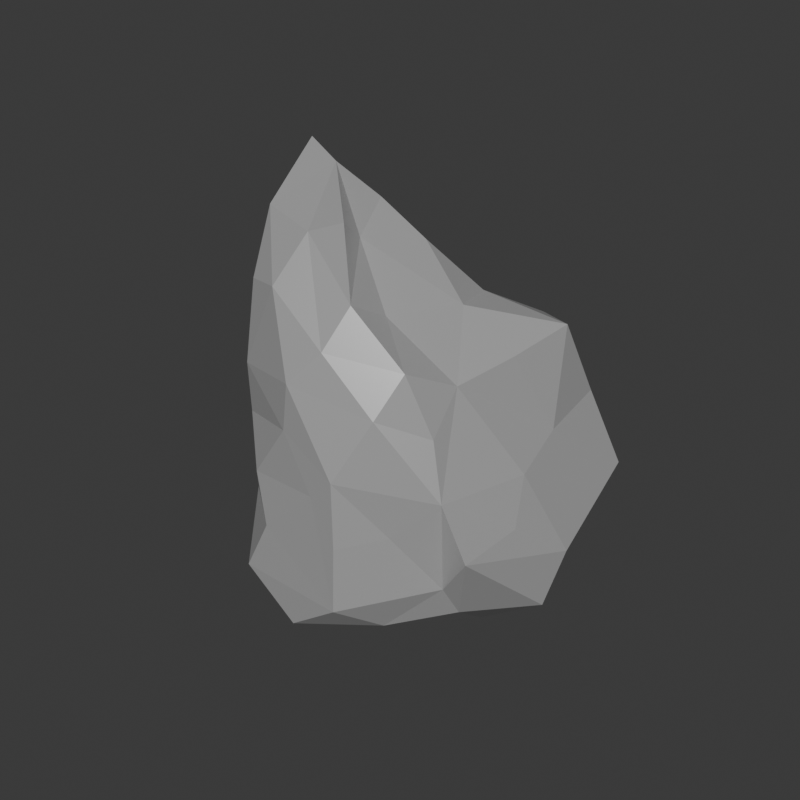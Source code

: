 # Source: Stone.blend  (saved by Blender 4.1.24; exported with 4.5.12 LTS)
import bpy
from mathutils import Matrix  # noqa: F401  (used for matrix-valued properties, if any)

bpy.ops.wm.read_factory_settings(use_empty=True)
scene = bpy.context.scene
scene.name = 'Scene'

# ---- collections
col_collection = bpy.data.collections.new('Collection'); scene.collection.children.link(col_collection)

# ---- materials (node trees are filled in below, after node groups)
mat_material_001 = bpy.data.materials.new('Material.001')

# ---- material node trees
mat_material_001.use_nodes = True; mat_material_001.node_tree.nodes.clear()
_N = mat_material_001.node_tree.nodes; _L = mat_material_001.node_tree.links
n0 = _N.new('ShaderNodeBsdfPrincipled'); n0.name = 'Principled BSDF'; n0.location = (10, 300)
n0.inputs[0].default_value = (0.4147, 0.4147, 0.4147, 1.0)
n0.inputs[2].default_value = 0.3136
n0.inputs[3].default_value = 3.0
n1 = _N.new('ShaderNodeOutputMaterial'); n1.name = 'Material Output'; n1.location = (300, 300)
_L.new(n0.outputs[0], n1.inputs[0])
n1.is_active_output = True

# ---- world
world_world = bpy.data.worlds.new('World'); scene.world = world_world
world_world.use_nodes = True; world_world.node_tree.nodes.clear()
_N = world_world.node_tree.nodes; _L = world_world.node_tree.links
n0 = _N.new('ShaderNodeOutputWorld'); n0.name = 'World Output'; n0.location = (300, 300)
n1 = _N.new('ShaderNodeBackground'); n1.name = 'Background'; n1.location = (10, 300)
n1.inputs[0].default_value = (0.05088, 0.05088, 0.05088, 1.0)
_L.new(n1.outputs[0], n0.inputs[0])
n0.is_active_output = True
world_world.color = (0.05088, 0.05088, 0.05088)
world_world.use_sun_shadow = False
world_world.sun_shadow_jitter_overblur = 0.0

# ---- meshes
me_icosphere = bpy.data.meshes.new('Icosphere')
me_icosphere.from_pydata([(-0.204, 0.4409, 1.414), (0.3238, -0.4041, 0.7503), (-0.3898, 0.7093, 0.3961), (0.03307, 0.1151, 1.64), (-0.1285, -0.245, 1.659), (0.2331, -0.3524, 1.091), (-0.03084, 0.3593, 1.62), (0.3893, 0.6578, 0.1861), (0.4749, 0.02266, 0.7778), (-0.8901, -0.03292, 2.171), (-0.5958, 0.5913, 0.4402), (0.122, 0.6457, 0.2191), (-0.886, -0.01999, 0.06658), (-0.6931, -0.571, 1.002), (-0.9474, 0.09835, 0.9453), (-0.6612, 0.2054, 2.135), (-1.013, 0.06227, 0.5036), (-0.7661, -0.4971, 0.4025), (-0.7259, -0.4795, 1.79), (-0.5843, -0.05726, 2.382), (0.2953, 0.1598, 1.391), (0.4352, 0.6481, 1.005), (-0.8487, 0.1084, 2.147), (-0.08004, 0.7047, 0.1705), (-0.6033, 0.2399, 1.806), (-0.04784, -0.7168, 0.4569), (0.2617, -0.2746, 1.034), (-0.7144, 0.3533, 1.077), (-0.536, 0.1278, 2.159), (-0.5498, -0.5302, 1.811), (-0.9494, -0.1318, 0.3078), (-0.2529, 0.6982, 0.329), (-0.431, 0.07923, 2.173), (-0.234, -0.5583, 1.535), (-0.8415, -0.3885, 0.4073), (-0.8518, 0.3323, 0.3795), (-0.817, -0.3424, 1.589), (-0.8719, -0.329, 1.213), (-1.011, -0.2426, 0.5495), (-0.7967, -0.4489, 0.7024), (0.5481, 0.5181, 0.2521), (-0.7956, 0.008689, 2.467), (-0.4729, -0.7261, 0.4072), (-0.9711, -0.05891, 1.282), (-0.3699, -0.1412, 2.017), (-0.7799, -0.2989, 2.156), (-0.2218, 0.1524, 1.952), (0.1345, -0.5395, 0.5185), (-0.2045, -0.6934, 0.7185), (0.5165, -0.0933, 0.5001), (-0.3235, -0.2965, 2.16), (-0.1781, -0.4228, 1.775), (-0.4577, 0.3992, 1.312), (-0.2089, 0.6985, 0.7434), (-0.04796, 0.6437, 1.119), (-0.3785, -0.6726, 1.056), (0.5491, 0.2272, 0.5885), (-0.9211, -0.1198, 1.844), (0.03948, -0.5325, 1.213), (0.1387, 0.6379, 1.428), (0.5996, 0.6984, 0.5429), (-0.8877, 0.2862, 0.02098), (0.4798, -0.4251, 0.4521), (-0.5709, 0.7223, 0.04914), (-0.5824, -0.7601, 0.09319), (-0.8843, -0.3262, 0.1122), (-1.13, -0.1596, 0.9838), (-0.03009, -0.7503, 0.06127), (0.6471, 0.1648, 0.2553), (0.3347, -0.3957, 0.1846), (0.1789, 0.6178, -0.1707), (-0.5284, 0.3494, -0.1551), (-0.4149, 0.2518, 1.911), (0.2072, -0.152, 1.315), (0.02311, 0.4106, -0.3126), (-0.5073, -0.3872, -0.2827), (-0.4906, -0.3525, 2.086), (-0.3218, -0.07699, -0.4192), (0.3615, 0.394, -0.1705), (0.6229, 0.01679, -0.04822), (-0.7842, 0.2327, 1.588), (0.09911, -0.3883, 1.456), (-0.4258, 0.543, 0.9245), (0.4511, 0.2906, 0.9218), (0.06494, 0.6761, 0.6092), (-0.3598, -0.6588, 1.346), (-0.5642, -0.6831, 0.7137), (-0.1662, -0.3862, -0.301), (0.3721, 0.4834, 1.485), (-0.8155, 0.3779, 0.7379), (-0.7067, -0.5697, 1.31), (0.2092, 0.09642, -0.4568), (0.4965, 0.3386, -0.03868), (-0.2252, 0.7365, -0.2677), (0.09207, -0.5336, -0.1211), (-0.08297, -0.6842, 0.853), (-0.7394, -0.01045, -0.2338), (-0.2872, -0.7619, -0.1695), (0.3692, -0.3118, -0.01606), (-0.03632, 0.07644, -0.5035)], [], [(10, 89, 82), (10, 82, 53), (42, 86, 17), (89, 35, 16), (13, 39, 86), (10, 63, 61), (36, 57, 37), (39, 34, 17), (42, 67, 48), (65, 30, 12), (2, 53, 31), (10, 61, 35), (41, 9, 45), (27, 43, 80), (36, 90, 18), (13, 37, 39), (93, 23, 70), (19, 50, 44), (4, 3, 44), (19, 28, 15), (29, 76, 45), (29, 85, 33), (53, 2, 10), (27, 14, 43), (57, 9, 22), (64, 42, 17), (80, 24, 52), (14, 66, 43), (19, 32, 28), (0, 52, 72), (6, 0, 72), (65, 12, 96), (4, 81, 73), (2, 63, 10), (72, 28, 46), (70, 7, 92), (13, 90, 37), (84, 11, 23), (12, 61, 96), (84, 31, 53), (14, 89, 16), (61, 12, 16), (54, 82, 52), (42, 64, 67), (81, 4, 51), (19, 15, 41), (37, 66, 39), (57, 18, 45), (63, 31, 23), (27, 52, 82), (10, 35, 89), (24, 72, 52), (60, 7, 84), (0, 54, 52), (41, 15, 22), (89, 27, 82), (60, 40, 7), (30, 65, 38), (54, 53, 82), (30, 16, 12), (14, 27, 89), (57, 43, 37), (90, 36, 37), (70, 11, 7), (28, 72, 15), (41, 45, 19), (24, 80, 15), (11, 70, 23), (0, 59, 54), (37, 43, 66), (4, 44, 51), (23, 93, 63), (31, 84, 23), (9, 57, 45), (90, 13, 55), (34, 39, 38), (72, 24, 15), (16, 30, 38), (32, 46, 28), (9, 41, 22), (13, 86, 55), (21, 59, 88), (63, 2, 31), (27, 80, 52), (35, 61, 16), (0, 6, 59), (40, 60, 68), (57, 36, 18), (65, 34, 38), (42, 48, 86), (14, 16, 66), (11, 84, 7), (29, 33, 76), (92, 40, 68), (46, 32, 44), (32, 19, 44), (4, 73, 3), (43, 57, 80), (54, 21, 84), (22, 15, 80), (40, 92, 7), (34, 65, 17), (84, 53, 54), (73, 20, 3), (25, 95, 48), (68, 56, 8), (33, 58, 81), (1, 62, 49), (73, 26, 8), (17, 65, 64), (55, 85, 90), (85, 29, 90), (56, 68, 60), (1, 95, 47), (20, 73, 83), (26, 73, 5), (1, 49, 8), (6, 3, 88), (85, 58, 33), (86, 39, 17), (1, 26, 5), (25, 67, 47), (6, 46, 3), (56, 83, 8), (21, 88, 83), (45, 18, 29), (76, 50, 19), (1, 69, 62), (6, 72, 46), (22, 80, 57), (26, 1, 8), (21, 83, 60), (33, 81, 51), (44, 3, 46), (18, 90, 29), (1, 58, 95), (6, 88, 59), (1, 5, 58), (85, 95, 58), (1, 47, 69), (55, 48, 95), (81, 5, 73), (54, 59, 21), (20, 88, 3), (55, 95, 85), (76, 19, 45), (5, 81, 58), (55, 86, 48), (76, 51, 50), (95, 25, 47), (44, 50, 51), (33, 51, 76), (49, 68, 8), (83, 56, 60), (67, 25, 48), (79, 91, 78), (73, 8, 83), (91, 98, 94), (68, 49, 62), (66, 38, 39), (21, 60, 84), (79, 78, 92), (87, 94, 97), (69, 47, 67), (91, 99, 78), (87, 91, 94), (38, 66, 16), (88, 20, 83), (77, 96, 71), (74, 77, 71), (77, 75, 96), (77, 87, 75), (74, 71, 93), (87, 97, 75), (79, 92, 68), (67, 94, 69), (74, 93, 70), (94, 98, 69), (78, 74, 70), (62, 79, 68), (78, 70, 92), (75, 97, 64), (99, 74, 78), (71, 96, 61), (63, 71, 61), (93, 71, 63), (96, 75, 65), (98, 62, 69), (97, 94, 67), (98, 91, 79), (65, 75, 64), (97, 67, 64), (99, 77, 74), (99, 87, 77), (98, 79, 62), (99, 91, 87)])
_uv = me_icosphere.uv_layers.new(name='UVMap')
_uv.uv.foreach_set('vector', [0.0, 0.0, 0.0, 0.0, 0.0, 0.0, 0.0, 0.0, 0.0, 0.0, 0.0, 0.0, 0.0, 0.0, 0.0, 0.0, 0.0, 0.0, 0.0, 0.0, 0.0, 0.0, 0.0, 0.0, 0.0, 0.0, 0.0, 0.0, 0.0, 0.0, 0.0, 0.0, 0.0, 0.0, 0.0, 0.0, 0.0, 0.0, 0.0, 0.0, 0.0, 0.0, 0.0, 0.0, 0.0, 0.0, 0.0, 0.0, 0.0, 0.0, 0.0, 0.0, 0.0, 0.0, 0.0, 0.0, 0.0, 0.0, 0.0, 0.0, 0.0, 0.0, 0.0, 0.0, 0.0, 0.0, 0.0, 0.0, 0.0, 0.0, 0.0, 0.0, 0.0, 0.0, 0.0, 0.0, 0.0, 0.0, 0.0, 0.0, 0.0, 0.0, 0.0, 0.0, 0.0, 0.0, 0.0, 0.0, 0.0, 0.0, 0.0, 0.0, 0.0, 0.0, 0.0, 0.0, 0.0, 0.0, 0.0, 0.0, 0.0, 0.0, 0.0, 0.0, 0.0, 0.0, 0.0, 0.0, 0.0, 0.0, 0.0, 0.0, 0.0, 0.0, 0.0, 0.0, 0.0, 0.0, 0.0, 0.0, 0.0, 0.0, 0.0, 0.0, 0.0, 0.0, 0.0, 0.0, 0.0, 0.0, 0.0, 0.0, 0.0, 0.0, 0.0, 0.0, 0.0, 0.0, 0.0, 0.0, 0.0, 0.0, 0.0, 0.0, 0.0, 0.0, 0.0, 0.0, 0.0, 0.0, 0.0, 0.0, 0.0, 0.0, 0.0, 0.0, 0.0, 0.0, 0.0, 0.0, 0.0, 0.0, 0.0, 0.0, 0.0, 0.0, 0.0, 0.0, 0.0, 0.0, 0.0, 0.0, 0.0, 0.0, 0.0, 0.0, 0.0, 0.0, 0.0, 0.0, 0.0, 0.0, 0.0, 0.0, 0.0, 0.0, 0.0, 0.0, 0.0, 0.0, 0.0, 0.0, 0.0, 0.0, 0.0, 0.0, 0.0, 0.0, 0.0, 0.0, 0.0, 0.0, 0.0, 0.0, 0.0, 0.0, 0.0, 0.0, 0.0, 0.0, 0.0, 0.0, 0.0, 0.0, 0.0, 0.0, 0.0, 0.0, 0.0, 0.0, 0.0, 0.0, 0.0, 0.0, 0.0, 0.0, 0.0, 0.0, 0.0, 0.0, 0.0, 0.0, 0.0, 0.0, 0.0, 0.0, 0.0, 0.0, 0.0, 0.0, 0.0, 0.0, 0.0, 0.0, 0.0, 0.0, 0.0, 0.0, 0.0, 0.0, 0.0, 0.0, 0.0, 0.0, 0.0, 0.0, 0.0, 0.0, 0.0, 0.0, 0.0, 0.0, 0.0, 0.0, 0.0, 0.0, 0.0, 0.0, 0.0, 0.0, 0.0, 0.0, 0.0, 0.0, 0.0, 0.0, 0.0, 0.0, 0.0, 0.0, 0.0, 0.0, 0.0, 0.0, 0.0, 0.0, 0.0, 0.0, 0.0, 0.0, 0.0, 0.0, 0.0, 0.0, 0.0, 0.0, 0.0, 0.0, 0.0, 0.0, 0.0, 0.0, 0.0, 0.0, 0.0, 0.0, 0.0, 0.0, 0.0, 0.0, 0.0, 0.0, 0.0, 0.0, 0.0, 0.0, 0.0, 0.0, 0.0, 0.0, 0.0, 0.0, 0.0, 0.0, 0.0, 0.0, 0.0, 0.0, 0.0, 0.0, 0.0, 0.0, 0.0, 0.0, 0.0, 0.0, 0.0, 0.0, 0.0, 0.0, 0.0, 0.0, 0.0, 0.0, 0.0, 0.0, 0.0, 0.0, 0.0, 0.0, 0.0, 0.0, 0.0, 0.0, 0.0, 0.0, 0.0, 0.0, 0.0, 0.0, 0.0, 0.0, 0.0, 0.0, 0.0, 0.0, 0.0, 0.0, 0.0, 0.0, 0.0, 0.0, 0.0, 0.0, 0.0, 0.0, 0.0, 0.0, 0.0, 0.0, 0.0, 0.0, 0.0, 0.0, 0.0, 0.0, 0.0, 0.0, 0.0, 0.0, 0.0, 0.0, 0.0, 0.0, 0.0, 0.0, 0.0, 0.0, 0.0, 0.0, 0.0, 0.0, 0.0, 0.0, 0.0, 0.0, 0.0, 0.0, 0.0, 0.0, 0.0, 0.0, 0.0, 0.0, 0.0, 0.0, 0.0, 0.0, 0.0, 0.0, 0.0, 0.0, 0.0, 0.0, 0.0, 0.0, 0.0, 0.0, 0.0, 0.0, 0.0, 0.0, 0.0, 0.0, 0.0, 0.0, 0.0, 0.0, 0.0, 0.0, 0.0, 0.0, 0.0, 0.0, 0.0, 0.0, 0.0, 0.0, 0.0, 0.0, 0.0, 0.0, 0.0, 0.0, 0.0, 0.0, 0.0, 0.0, 0.0, 0.0, 0.0, 0.0, 0.0, 0.0, 0.0, 0.0, 0.0, 0.0, 0.0, 0.0, 0.0, 0.0, 0.0, 0.0, 0.0, 0.0, 0.0, 0.0, 0.0, 0.0, 0.0, 0.0, 0.0, 0.0, 0.0, 0.0, 0.0, 0.0, 0.0, 0.0, 0.0, 0.0, 0.0, 0.0, 0.0, 0.0, 0.0, 0.0, 0.0, 0.0, 0.0, 0.0, 0.0, 0.0, 0.0, 0.0, 0.0, 0.0, 0.0, 0.0, 0.0, 0.0, 0.0, 0.0, 0.0, 0.0, 0.0, 0.0, 0.0, 0.0, 0.0, 0.0, 0.0, 0.0, 0.0, 0.0, 0.0, 0.0, 0.0, 0.0, 0.0, 0.0, 0.0, 0.0, 0.0, 0.0, 0.0, 0.0, 0.0, 0.0, 0.0, 0.0, 0.0, 0.0, 0.0, 0.0, 0.0, 0.0, 0.0, 0.0, 0.0, 0.0, 0.0, 0.0, 0.0, 0.0, 0.0, 0.0, 0.0, 0.0, 0.0, 0.0, 0.0, 0.0, 0.0, 0.0, 0.0, 0.0, 0.0, 0.0, 0.0, 0.0, 0.0, 0.0, 0.0, 0.0, 0.0, 0.0, 0.0, 0.0, 0.0, 0.0, 0.0, 0.0, 0.0, 0.0, 0.0, 0.0, 0.0, 0.0, 0.0, 0.0, 0.0, 0.0, 0.0, 0.0, 0.0, 0.0, 0.0, 0.0, 0.0, 0.0, 0.0, 0.0, 0.0, 0.0, 0.0, 0.0, 0.0, 0.0, 0.0, 0.0, 0.0, 0.0, 0.0, 0.0, 0.0, 0.0, 0.0, 0.0, 0.0, 0.0, 0.0, 0.0, 0.0, 0.0, 0.0, 0.0, 0.0, 0.0, 0.0, 0.0, 0.0, 0.0, 0.0, 0.0, 0.0, 0.0, 0.0, 0.0, 0.0, 0.0, 0.0, 0.0, 0.0, 0.0, 0.0, 0.0, 0.0, 0.0, 0.0, 0.0, 0.0, 0.0, 0.0, 0.0, 0.0, 0.0, 0.0, 0.0, 0.0, 0.0, 0.0, 0.0, 0.0, 0.0, 0.0, 0.0, 0.0, 0.0, 0.0, 0.0, 0.0, 0.0, 0.0, 0.0, 0.0, 0.0, 0.0, 0.0, 0.0, 0.0, 0.0, 0.0, 0.0, 0.0, 0.0, 0.0, 0.0, 0.0, 0.0, 0.0, 0.0, 0.0, 0.0, 0.0, 0.0, 0.0, 0.0, 0.0, 0.0, 0.0, 0.0, 0.0, 0.0, 0.0, 0.0, 0.0, 0.0, 0.0, 0.0, 0.0, 0.0, 0.0, 0.0, 0.0, 0.0, 0.0, 0.0, 0.0, 0.0, 0.0, 0.0, 0.0, 0.0, 0.0, 0.0, 0.0, 0.0, 0.0, 0.0, 0.0, 0.0, 0.0, 0.0, 0.0, 0.0, 0.0, 0.0, 0.0, 0.0, 0.0, 0.0, 0.0, 0.0, 0.0, 0.0, 0.0, 0.0, 0.0, 0.0, 0.0, 0.0, 0.0, 0.0, 0.0, 0.0, 0.0, 0.0, 0.0, 0.0, 0.0, 0.0, 0.0, 0.0, 0.0, 0.0, 0.0, 0.0, 0.0, 0.0, 0.0, 0.0, 0.0, 0.0, 0.0, 0.0, 0.0, 0.0, 0.0, 0.0, 0.0, 0.0, 0.0, 0.0, 0.0, 0.0, 0.0, 0.0, 0.0, 0.0, 0.0, 0.0, 0.0, 0.0, 0.0, 0.0, 0.0, 0.0, 0.0, 0.0, 0.0, 0.0, 0.0, 0.0, 0.0, 0.0, 0.0, 0.0, 0.0, 0.0, 0.0, 0.0, 0.0, 0.0, 0.0, 0.0, 0.0, 0.0, 0.0, 0.0, 0.0, 0.0, 0.0, 0.0, 0.0, 0.0, 0.0, 0.0, 0.0, 0.0, 0.0, 0.0, 0.0, 0.0, 0.0, 0.0, 0.0, 0.0, 0.0, 0.0, 0.0, 0.0, 0.0, 0.0, 0.0, 0.0, 0.0, 0.0, 0.0, 0.0, 0.0, 0.0, 0.0, 0.0, 0.0, 0.0, 0.0, 0.0, 0.0, 0.0, 0.0, 0.0, 0.0, 0.0, 0.0, 0.0, 0.0, 0.0, 0.0, 0.0, 0.0, 0.0, 0.0, 0.0, 0.0, 0.0, 0.0, 0.0, 0.0, 0.0, 0.0, 0.0, 0.0, 0.0, 0.0, 0.0, 0.0, 0.0, 0.0, 0.0, 0.0, 0.0, 0.0, 0.0, 0.0, 0.0, 0.0, 0.0, 0.0, 0.0, 0.0, 0.0, 0.0, 0.0, 0.0, 0.0, 0.0, 0.0, 0.0, 0.0, 0.0, 0.0, 0.0, 0.0, 0.0, 0.0, 0.0, 0.0, 0.0, 0.0, 0.0, 0.0, 0.0, 0.0, 0.0, 0.0, 0.0, 0.0, 0.0, 0.0, 0.0, 0.0, 0.0, 0.0, 0.0, 0.0, 0.0, 0.0, 0.0, 0.0, 0.0, 0.0, 0.0, 0.0, 0.0, 0.0, 0.0, 0.0, 0.0, 0.0, 0.0, 0.0, 0.0, 0.0, 0.0, 0.0, 0.0, 0.0, 0.0, 0.0, 0.0, 0.0, 0.0, 0.0, 0.0, 0.0, 0.0, 0.0, 0.0, 0.0, 0.0, 0.1364, 0.07873, 0.1818, 0.1575, 0.09091, 0.1575, 0.0, 0.0, 0.0, 0.0, 0.0, 0.0, 0.3182, 0.07873, 0.3636, 0.0, 0.4091, 0.07873, 0.0, 0.0, 0.0, 0.0, 0.0, 0.0, 0.0, 0.0, 0.0, 0.0, 0.0, 0.0, 0.0, 0.0, 0.0, 0.0, 0.0, 0.0, 0.7727, 0.07873, 0.8182, 0.1575, 0.7273, 0.1575, 0.6818, 0.07873, 0.7727, 0.07873, 0.7273, 0.1575, 0.8636, 0.07873, 0.9091, 0.1575, 0.8182, 0.1575, 0.8636, 0.07873, 0.9545, 0.07873, 0.9091, 0.1575, 0.6818, 0.07873, 0.7273, 0.1575, 0.6364, 0.1575, 0.9545, 0.07873, 1.0, 0.1575, 0.9091, 0.1575, 0.0, 0.0, 0.0, 0.0, 0.0, 0.0, 0.0, 0.0, 0.0, 0.0, 0.0, 0.0, 0.5909, 0.07873, 0.6364, 0.1575, 0.5455, 0.1575, 0.0, 0.0, 0.0, 0.0, 0.0, 0.0, 0.5, 0.07873, 0.5909, 0.07873, 0.5455, 0.1575, 0.0, 0.0, 0.0, 0.0, 0.0, 0.0, 0.5, 0.07873, 0.5455, 0.1575, 0.4545, 0.1575, 0.9091, 0.1575, 1.0, 0.1575, 0.9545, 0.2362, 0.5455, 0.0, 0.5909, 0.07873, 0.5, 0.07873, 0.7273, 0.1575, 0.8182, 0.1575, 0.7727, 0.2362, 0.6818, 0.2362, 0.7273, 0.1575, 0.7727, 0.2362, 0.6364, 0.1575, 0.7273, 0.1575, 0.6818, 0.2362, 0.8182, 0.1575, 0.9091, 0.1575, 0.8636, 0.2362, 0.0, 0.0, 0.0, 0.0, 0.0, 0.0, 0.09091, 0.1575, 0.1818, 0.1575, 0.1364, 0.2362, 0.0, 0.0, 0.0, 0.0, 0.0, 0.0, 0.0, 0.0, 0.0, 0.0, 0.0, 0.0, 0.0, 0.0, 0.0, 0.0, 0.0, 0.0, 0.7273, 0.0, 0.7727, 0.07873, 0.6818, 0.07873, 0.9091, 0.0, 0.9545, 0.07873, 0.8636, 0.07873, 0.0, 0.0, 0.0, 0.0, 0.0, 0.0, 0.1818, 0.0, 0.2273, 0.07873, 0.1364, 0.07873])
me_icosphere.materials.append(mat_material_001)
me_icosphere.update()

# ---- objects
ob_icosphere = bpy.data.objects.new('Icosphere', me_icosphere)

# ---- transforms, parenting, visibility, modifiers, constraints
ob_icosphere.location = (0.3344, 0.0, 0.0)
ob_icosphere.scale = (1.099, 1.099, 0.889)

# ---- collection membership
col_collection.objects.link(ob_icosphere)

# ---- scene / render settings (as saved in the file)
scene.frame_start = 1; scene.frame_end = 250; scene.frame_set(1)
scene.render.engine = 'BLENDER_EEVEE_NEXT'
scene.render.resolution_x = 500
scene.render.resolution_y = 500
scene.cycles.sampling_pattern = 'TABULATED_SOBOL'
scene.eevee.ray_tracing_options.trace_max_roughness = 0.0
bpy.context.view_layer.update()

# ---- added for rendering (the .blend has no active camera and no usable light): camera, sun
cam_auto = bpy.data.cameras.new('AutoCamera')
cam_auto.lens = 50.0
cam_auto.sensor_width = 36.0
cam_auto.clip_end = 1000.0
ob_auto_camera = bpy.data.objects.new('AutoCamera', cam_auto)
scene.collection.objects.link(ob_auto_camera)
ob_auto_camera.location = (3.46799, -4.09246, 3.59181)
ob_auto_camera.rotation_euler = (1.09748, -7.21219e-08, 0.694738)
scene.camera = ob_auto_camera
light_auto_sun = bpy.data.lights.new('AutoSun', 'SUN')
light_auto_sun.energy = 3.0
light_auto_sun.angle = 0.0523599
ob_auto_sun = bpy.data.objects.new('AutoSun', light_auto_sun)
scene.collection.objects.link(ob_auto_sun)
ob_auto_sun.rotation_euler = (0.872665, 0.174533, 0.523599)
bpy.context.view_layer.update()
